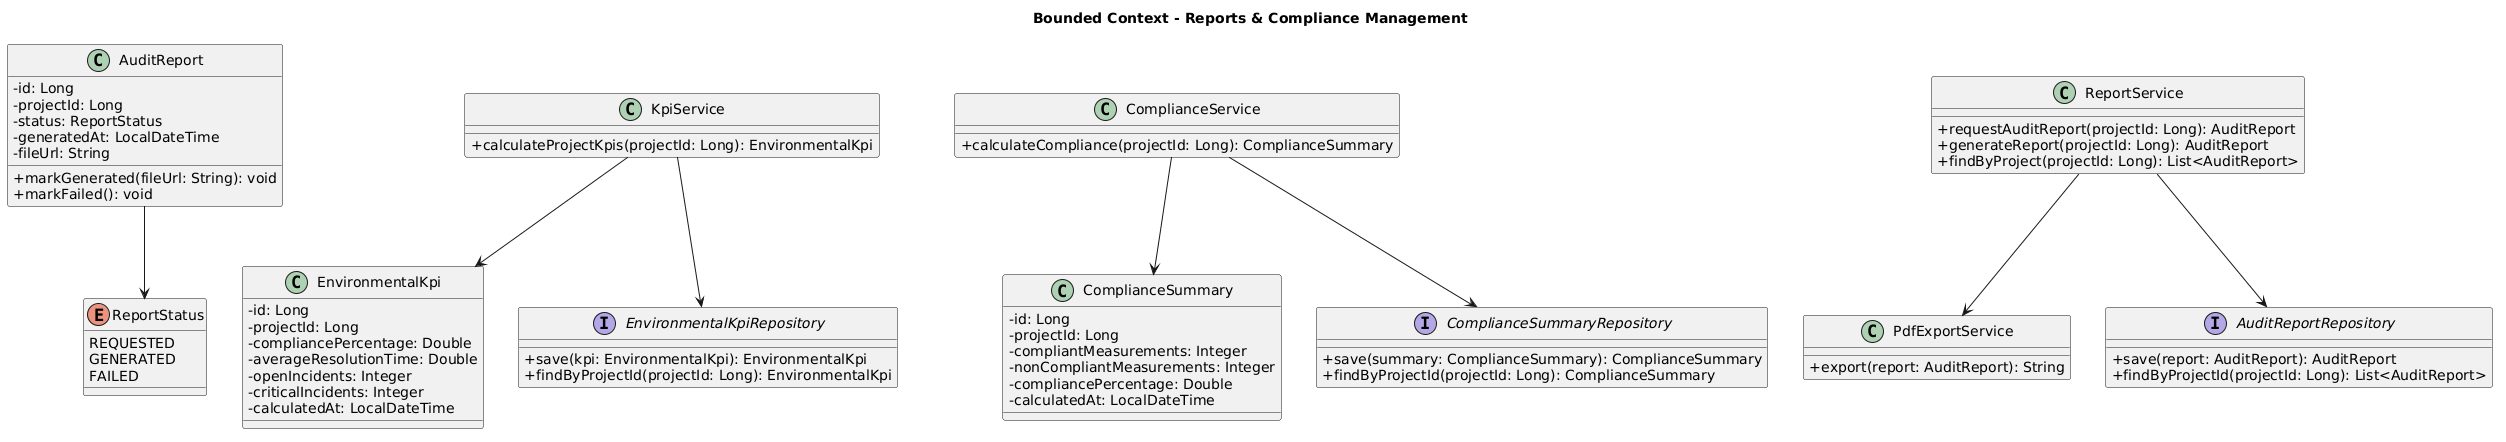

The diagram above was rendered by PlantUML. Its source (embedded in the PNG):
@startuml
title Bounded Context - Reports & Compliance Management
skinparam classAttributeIconSize 0

class AuditReport {
  -id: Long
  -projectId: Long
  -status: ReportStatus
  -generatedAt: LocalDateTime
  -fileUrl: String
  +markGenerated(fileUrl: String): void
  +markFailed(): void
}

enum ReportStatus {
  REQUESTED
  GENERATED
  FAILED
}

class EnvironmentalKpi {
  -id: Long
  -projectId: Long
  -compliancePercentage: Double
  -averageResolutionTime: Double
  -openIncidents: Integer
  -criticalIncidents: Integer
  -calculatedAt: LocalDateTime
}

class ComplianceSummary {
  -id: Long
  -projectId: Long
  -compliantMeasurements: Integer
  -nonCompliantMeasurements: Integer
  -compliancePercentage: Double
  -calculatedAt: LocalDateTime
}

class KpiService {
  +calculateProjectKpis(projectId: Long): EnvironmentalKpi
}

class ComplianceService {
  +calculateCompliance(projectId: Long): ComplianceSummary
}

class ReportService {
  +requestAuditReport(projectId: Long): AuditReport
  +generateReport(projectId: Long): AuditReport
  +findByProject(projectId: Long): List<AuditReport>
}

class PdfExportService {
  +export(report: AuditReport): String
}

interface EnvironmentalKpiRepository {
  +save(kpi: EnvironmentalKpi): EnvironmentalKpi
  +findByProjectId(projectId: Long): EnvironmentalKpi
}

interface ComplianceSummaryRepository {
  +save(summary: ComplianceSummary): ComplianceSummary
  +findByProjectId(projectId: Long): ComplianceSummary
}

interface AuditReportRepository {
  +save(report: AuditReport): AuditReport
  +findByProjectId(projectId: Long): List<AuditReport>
}

AuditReport --> ReportStatus
KpiService --> EnvironmentalKpi
KpiService --> EnvironmentalKpiRepository
ComplianceService --> ComplianceSummary
ComplianceService --> ComplianceSummaryRepository
ReportService --> PdfExportService
ReportService --> AuditReportRepository
@enduml